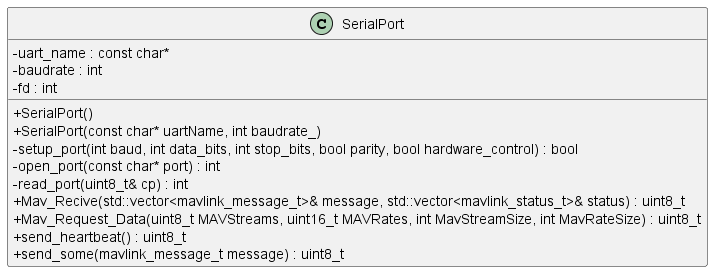

The diagram above was rendered by PlantUML. Its source (embedded in the PNG):
@startuml

skinparam classAttributeIconSize 0



/' Objects '/

class SerialPort {
	+SerialPort()
	+SerialPort(const char* uartName, int baudrate_)
	-setup_port(int baud, int data_bits, int stop_bits, bool parity, bool hardware_control) : bool
	-uart_name : const char*
	-baudrate : int
	-fd : int
	-open_port(const char* port) : int
	-read_port(uint8_t& cp) : int
	+Mav_Recive(std::vector<mavlink_message_t>& message, std::vector<mavlink_status_t>& status) : uint8_t
	+Mav_Request_Data(uint8_t MAVStreams, uint16_t MAVRates, int MavStreamSize, int MavRateSize) : uint8_t
	+send_heartbeat() : uint8_t
	+send_some(mavlink_message_t message) : uint8_t
}





/' Inheritance relationships '/




/' Aggregation relationships '/





/' Dependency relationships '/





/' Nested objects '/



@enduml